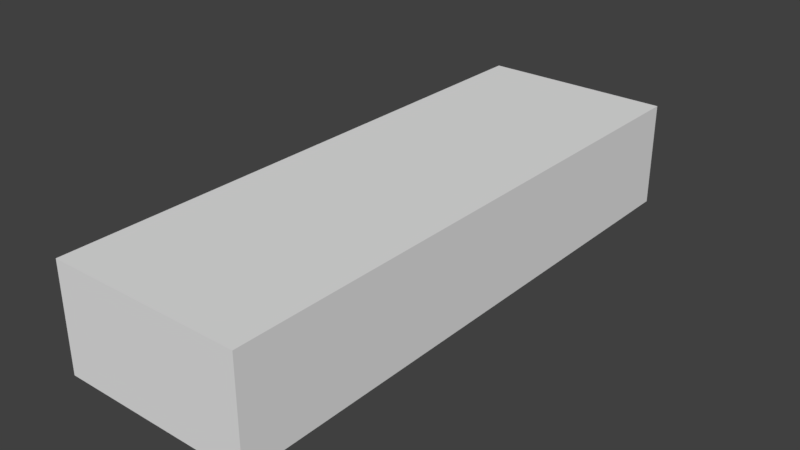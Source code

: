 # Source: untitled.blend  (saved by Blender 2.79.0; exported with 4.5.12 LTS)
import bpy
from mathutils import Matrix  # noqa: F401  (used for matrix-valued properties, if any)

bpy.ops.wm.read_factory_settings(use_empty=True)
scene = bpy.context.scene
scene.name = 'Scene'

# ---- collections
col_collection_1 = bpy.data.collections.new('Collection 1'); scene.collection.children.link(col_collection_1)
col_collection_2 = bpy.data.collections.new('Collection 2'); scene.collection.children.link(col_collection_2)
col_collection_3 = bpy.data.collections.new('Collection 3'); scene.collection.children.link(col_collection_3)
col_collection_4 = bpy.data.collections.new('Collection 4'); scene.collection.children.link(col_collection_4)
col_collection_5 = bpy.data.collections.new('Collection 5'); scene.collection.children.link(col_collection_5)
col_collection_6 = bpy.data.collections.new('Collection 6'); scene.collection.children.link(col_collection_6)
col_collection_7 = bpy.data.collections.new('Collection 7'); scene.collection.children.link(col_collection_7)
col_collection_8 = bpy.data.collections.new('Collection 8'); scene.collection.children.link(col_collection_8)
col_collection_9 = bpy.data.collections.new('Collection 9'); scene.collection.children.link(col_collection_9)
col_collection_10 = bpy.data.collections.new('Collection 10'); scene.collection.children.link(col_collection_10)
col_collection_11 = bpy.data.collections.new('Collection 11'); scene.collection.children.link(col_collection_11)
col_collection_12 = bpy.data.collections.new('Collection 12'); scene.collection.children.link(col_collection_12)
col_collection_13 = bpy.data.collections.new('Collection 13'); scene.collection.children.link(col_collection_13)
col_collection_14 = bpy.data.collections.new('Collection 14'); scene.collection.children.link(col_collection_14)
col_collection_15 = bpy.data.collections.new('Collection 15'); scene.collection.children.link(col_collection_15)
col_collection_16 = bpy.data.collections.new('Collection 16'); scene.collection.children.link(col_collection_16)
col_collection_17 = bpy.data.collections.new('Collection 17'); scene.collection.children.link(col_collection_17)
col_collection_18 = bpy.data.collections.new('Collection 18'); scene.collection.children.link(col_collection_18)
col_collection_19 = bpy.data.collections.new('Collection 19'); scene.collection.children.link(col_collection_19)
col_collection_20 = bpy.data.collections.new('Collection 20'); scene.collection.children.link(col_collection_20)

# ---- materials (node trees are filled in below, after node groups)
mat_mtl_hull = bpy.data.materials.new('mtl_hull')
mat_mtl_hull.alpha_threshold = 0.0
mat_mtl_hull.use_transparent_shadow = False
mat_mtl_hull.roughness = 0.5

# ---- material node trees

# ---- world
world_world = bpy.data.worlds.new('World'); scene.world = world_world
world_world.color = (0.05088, 0.05088, 0.05088)
world_world.use_sun_shadow = False
world_world.sun_shadow_jitter_overblur = 0.0
world_world.cycles.sampling_method = 'MANUAL'

# ---- meshes
me_co_culling = bpy.data.meshes.new('co_culling')
me_co_culling.from_pydata([(-1.217, -3.43, -0.6639), (-1.217, -3.43, 0.6639), (-1.217, 3.762, -0.6639), (-1.217, 3.762, 0.6639), (1.217, -3.43, -0.6639), (1.217, -3.43, 0.6639), (1.217, 3.762, -0.6639), (1.217, 3.762, 0.6639)], [], [(0, 1, 3, 2), (2, 3, 7, 6), (6, 7, 5, 4), (4, 5, 1, 0), (2, 6, 4, 0), (7, 3, 1, 5)])
me_co_culling.use_remesh_preserve_volume = False
me_co_culling.use_remesh_preserve_attributes = False
me_co_culling.use_mirror_vertex_groups = False
me_co_culling.update()
me_g_g = bpy.data.meshes.new('g_g')
me_g_g.from_pydata([(-1.025, 2.621, -0.4999), (-0.5925, 3.052, -0.5), (-4.415e-05, 3.052, -0.5), (0.5924, 3.052, -0.5), (1.024, 2.621, -0.4999), (1.024, -0.241, -0.4998), (1.024, -2.635, -0.4998), (-1.025, -2.635, -0.4998), (-0.5925, -3.065, -0.5), (-4.647e-05, -3.065, -0.5), (-0.6771, 3.042, -0.5), (0.5924, -3.065, -0.5), (-0.7588, 3.019, -0.5), (-0.8349, 2.982, -0.5), (-1.024, -0.241, -0.4998), (-0.8985, 2.925, -0.5), (-1.025, -2.635, 0.5002), (-1.024, -0.241, 0.5002), (-1.025, 2.755, 0.5001), (-4.647e-05, -3.065, 0.5), (0.5924, -3.065, 0.5), (1.024, -2.635, 0.5002), (-0.9534, 2.86, -0.5001), (-0.5925, -3.065, 0.5), (-0.9919, 2.786, -0.5), (-1.016, 2.706, -0.5), (1.024, -0.241, 0.5002), (1.024, 2.755, 0.5001), (0.5924, 3.186, 0.5), (-4.413e-05, 3.186, 0.5), (-0.5925, 3.186, 0.5), (0.678, 3.043, -0.5), (0.7587, 3.019, -0.5), (0.8348, 2.982, -0.5), (0.8984, 2.925, -0.5), (0.9545, 2.862, -0.5001), (0.9918, 2.786, -0.5), (1.016, 2.706, -0.5), (-1.016, -2.72, -0.4999), (-0.9919, -2.799, -0.5), (-0.9531, -2.875, -0.5001), (-0.8985, -2.939, -0.5), (-0.8349, -2.995, -0.5), (-0.7588, -3.033, -0.5), (-0.6781, -3.057, -0.5), (1.016, -2.72, -0.4999), (0.9918, -2.799, -0.5), (0.953, -2.875, -0.5001), (0.8984, -2.939, -0.5), (0.8348, -2.995, -0.5), (0.7587, -3.033, -0.5), (0.678, -3.057, -0.5), (0.678, -3.057, 0.5), (0.7587, -3.033, 0.5), (0.8348, -2.995, 0.5), (0.8984, -2.939, 0.5), (0.953, -2.875, 0.4999), (0.9918, -2.799, 0.5), (1.016, -2.72, 0.5001), (-0.6781, -3.057, 0.5), (-0.7588, -3.033, 0.5), (-0.8349, -2.995, 0.5), (-0.8985, -2.939, 0.5), (-0.9531, -2.875, 0.4999), (-0.9919, -2.799, 0.5), (-1.016, -2.72, 0.5001), (1.016, 2.84, 0.5), (0.9918, 2.92, 0.5), (0.9545, 2.996, 0.4999), (0.8984, 3.06, 0.5), (0.8348, 3.116, 0.5), (0.7587, 3.153, 0.5), (0.678, 3.178, 0.5), (-0.6771, 3.176, 0.5), (-0.7588, 3.153, 0.5), (-0.8349, 3.116, 0.5), (-0.8985, 3.06, 0.5), (-0.9534, 2.995, 0.4999), (-0.9919, 2.92, 0.5), (-1.016, 2.84, 0.5), (0.678, -3.057, -0.5), (0.7587, -3.033, -0.5), (0.8348, -2.995, -0.5), (0.8984, -2.939, -0.5), (0.9918, -2.799, -0.5), (1.016, -2.72, -0.4999), (-0.6781, -3.057, -0.5), (-0.7588, -3.033, -0.5), (-0.8349, -2.995, -0.5), (-0.8985, -2.939, -0.5), (-0.9531, -2.875, -0.5001), (-0.9919, -2.799, -0.5), (-1.016, -2.72, -0.4999), (1.016, 2.706, -0.5), (0.9918, 2.786, -0.5), (0.9545, 2.862, -0.5001), (0.953, -2.875, -0.5001), (0.8984, 2.925, -0.5), (0.7587, 3.019, -0.5), (0.678, 3.043, -0.5), (-1.016, 2.706, -0.5), (-0.9919, 2.786, -0.5), (-0.9534, 2.86, -0.5001), (-0.8985, 2.925, -0.5), (-1.024, -0.241, -0.4998), (-0.7588, 3.019, -0.5), (0.5924, -3.065, -0.5), (-0.6771, 3.042, -0.5), (-4.647e-05, -3.065, -0.5), (-0.5925, -3.065, -0.5), (0.8348, 2.982, -0.5), (-1.025, -2.635, -0.4998), (1.024, -2.635, -0.4998), (1.024, -0.241, -0.4998), (1.024, 2.621, -0.4999), (-0.8349, 2.982, -0.5), (0.5924, 3.052, -0.5), (-4.415e-05, 3.052, -0.5), (-0.5925, 3.052, -0.5), (-1.025, 2.621, -0.4999), (-0.6683, -3.007, -0.5), (-0.7401, -2.986, -0.5), (0.9448, -2.78, -0.5), (0.9665, -2.71, -0.4999), (-0.9666, -2.71, -0.4999), (-0.8066, -2.953, -0.5), (-0.8624, -2.904, -0.5), (-0.9109, -2.847, -0.5001), (-0.9449, -2.78, -0.5), (0.974, -2.632, -0.4998), (-0.5901, -3.015, -0.5), (0.6682, -3.007, -0.5), (0.7401, -2.986, -0.5), (0.8065, -2.953, -0.5), (-0.9741, 2.516, -0.4999), (-4.646e-05, -3.015, -0.5), (0.59, -3.015, -0.5), (-0.9741, -2.632, -0.4998), (-0.974, -0.241, -0.4998), (0.9739, -0.241, -0.4998), (0.974, 2.516, -0.4999), (0.8623, -2.904, -0.5), (0.9108, -2.847, -0.5001)], [], [(5, 26, 21, 6), (14, 7, 16, 17), (4, 27, 26, 5), (11, 20, 19, 9), (2, 29, 28, 3), (1, 30, 29, 2), (8, 9, 19, 23), (0, 14, 17, 18), (44, 8, 23, 59), (36, 67, 66, 37), (3, 28, 72, 31), (25, 79, 78, 24), (42, 43, 60, 61), (22, 77, 76, 15), (10, 73, 30, 1), (7, 38, 65, 16), (49, 54, 53, 50), (96, 56, 55, 48), (48, 55, 54, 49), (41, 42, 61, 62), (50, 53, 52, 51), (38, 39, 64, 65), (24, 78, 77, 22), (12, 74, 73, 10), (34, 69, 68, 35), (46, 57, 56, 96), (35, 68, 67, 36), (51, 52, 20, 11), (43, 44, 59, 60), (39, 40, 63, 64), (110, 70, 69, 34), (32, 71, 70, 110), (0, 18, 79, 25), (37, 66, 27, 4), (45, 58, 57, 46), (40, 41, 62, 63), (115, 75, 74, 12), (31, 72, 71, 32), (6, 21, 58, 45), (15, 76, 75, 115), (128, 91, 92, 124), (121, 87, 88, 125), (124, 92, 111, 137), (134, 116, 99), (134, 13, 105), (134, 105, 107), (134, 107, 118), (123, 85, 84, 122), (137, 111, 104, 138), (134, 102, 103), (132, 81, 80, 131), (122, 84, 47, 142), (140, 114, 113, 139), (142, 47, 83, 141), (134, 98, 33), (136, 106, 108, 135), (131, 80, 106, 136), (129, 112, 85, 123), (134, 100, 101), (134, 103, 13), (134, 101, 102), (138, 104, 119, 134), (127, 90, 91, 128), (125, 88, 89, 126), (134, 118, 117), (133, 82, 81, 132), (134, 99, 98), (134, 117, 116), (139, 113, 112, 129), (135, 108, 109, 130), (134, 33, 97), (134, 94, 93), (134, 95, 94), (134, 97, 95), (130, 109, 86, 120), (141, 83, 82, 133), (120, 86, 87, 121), (126, 89, 90, 127), (134, 93, 114, 140), (134, 119, 100)])
me_g_g.polygons.foreach_set('use_smooth', [True] * 80)
_uv = me_g_g.uv_layers.new(name='UVMap')
_uv.uv.foreach_set('vector', [1.185, 0.0, 1.185, 0.5, 8.941e-06, 0.5, 8.941e-06, 0.0, 5.309, 0.0, 6.494, 0.0, 6.494, 0.5, 5.309, 0.5, 2.618, 0.0, 2.618, 0.5, 1.185, 0.5, 1.185, 0.0, 7.416, 0.0, 7.416, 0.5, 7.123, 0.5, 7.123, 0.0, 3.247, 0.0, 3.247, 0.5, 2.954, 0.5, 2.954, 0.0, 3.54, 0.0, 3.54, 0.5, 3.247, 0.5, 3.247, 0.0, 6.829, 0.0, 7.123, 0.0, 7.123, 0.5, 6.829, 0.5, 3.876, 0.0, 5.309, 0.0, 5.309, 0.5, 3.876, 0.5, 6.787, 0.0, 6.829, 0.0, 6.829, 0.5, 6.787, 0.5, 2.702, 0.0, 2.702, 0.5, 2.66, 0.5, 2.66, 0.0, 2.954, 0.0, 2.954, 0.5, 2.911, 0.5, 2.911, 0.0, 3.834, 0.0, 3.834, 0.5, 3.792, 0.5, 3.792, 0.0, 6.703, 0.0, 6.745, 0.0, 6.745, 0.5, 6.703, 0.5, 3.751, 0.0, 3.751, 0.5, 3.709, 0.5, 3.709, 0.0, 3.583, 0.0, 3.583, 0.5, 3.54, 0.5, 3.54, 0.0, 6.494, 0.0, 6.536, 0.0, 6.536, 0.5, 6.494, 0.5, -0.2093, 0.0, -0.2093, 0.5, -0.2512, 0.5, -0.2512, 0.0, -0.1256, 0.0, -0.1256, 0.5, -0.1673, 0.5, -0.1673, 0.0, -0.1673, 0.0, -0.1673, 0.5, -0.2093, 0.5, -0.2093, 0.0, 6.661, 0.0, 6.703, 0.0, 6.703, 0.5, 6.661, 0.5, -0.2512, 0.0, -0.2512, 0.5, -0.293, 0.5, -0.293, 0.0, 6.536, 0.0, 6.577, 0.0, 6.577, 0.5, 6.536, 0.5, 3.792, 0.0, 3.792, 0.5, 3.751, 0.5, 3.751, 0.0, 3.625, 0.0, 3.625, 0.5, 3.583, 0.5, 3.583, 0.0, 2.786, 0.0, 2.786, 0.5, 2.744, 0.5, 2.744, 0.0, -0.0835, 0.0, -0.0835, 0.5, -0.1256, 0.5, -0.1256, 0.0, 2.744, 0.0, 2.744, 0.5, 2.702, 0.5, 2.702, 0.0, -0.293, 0.0, -0.293, 0.5, -0.3356, 0.5, -0.3356, 0.0, 6.745, 0.0, 6.787, 0.0, 6.787, 0.5, 6.745, 0.5, 6.577, 0.0, 6.62, 0.0, 6.62, 0.5, 6.577, 0.5, 2.828, 0.0, 2.828, 0.5, 2.786, 0.5, 2.786, 0.0, 2.87, 0.0, 2.87, 0.5, 2.828, 0.5, 2.828, 0.0, 3.876, 0.0, 3.876, 0.5, 3.834, 0.5, 3.834, 0.0, 2.66, 0.0, 2.66, 0.5, 2.618, 0.5, 2.618, 0.0, -0.04216, 0.0, -0.04216, 0.5, -0.0835, 0.5, -0.0835, 0.0, 6.62, 0.0, 6.661, 0.0, 6.661, 0.5, 6.62, 0.5, 3.667, 0.0, 3.667, 0.5, 3.625, 0.5, 3.625, 0.0, 2.911, 0.0, 2.911, 0.5, 2.87, 0.5, 2.87, 0.0, 8.941e-06, 0.0, 8.941e-06, 0.5, -0.04216, 0.5, -0.04216, 0.0, 3.709, 0.0, 3.709, 0.5, 3.667, 0.5, 3.667, 0.0, 6.508, 0.5, 6.577, 0.5, 6.536, 0.5, 6.469, 0.5, 6.655, 0.5, 6.745, 0.5, 6.703, 0.5, 6.623, 0.5, 6.469, 0.5, 6.536, 0.5, 6.494, 0.5, 6.425, 0.5, 2.957, 0.5, 2.954, 0.5, 2.911, 0.5, 3.656, 0.5, 3.667, 0.5, 3.625, 0.5, 3.619, 0.5, 3.625, 0.5, 3.583, 0.5, 3.581, 0.5, 3.583, 0.5, 3.54, 0.5, 0.1579, 0.5, -0.04216, 0.5, -0.0835, 0.5, 0.1244, 0.5, 6.425, 0.5, 6.494, 0.5, 5.309, 0.5, 5.22, 0.5, 3.731, 0.5, 3.751, 0.5, 3.709, 0.5, 0.2544, 0.5, -0.2512, 0.5, -0.293, 0.5, 1.433, 0.5, 0.1244, 0.5, -0.0835, 0.5, -0.1256, 0.5, 0.09295, 0.5, 2.661, 0.5, 2.618, 0.5, 1.185, 0.5, 1.299, 0.5, 0.09295, 0.5, -0.1256, 0.5, -0.1673, 0.5, 0.08564, 0.5, 2.88, 0.5, 2.87, 0.5, 2.828, 0.5, 5.317, 0.5, 7.416, 0.5, 7.123, 0.5, 6.915, 0.5, 1.433, 0.5, -0.293, 0.5, 7.416, 0.5, 5.317, 0.5, 0.206, 0.5, 8.941e-06, 0.5, -0.04216, 0.5, 0.1579, 0.5, 3.803, 0.5, 3.834, 0.5, 3.792, 0.5, 3.693, 0.5, 3.709, 0.5, 3.667, 0.5, 3.767, 0.5, 3.792, 0.5, 3.751, 0.5, 5.22, 0.5, 5.309, 0.5, 3.876, 0.5, 3.839, 0.5, 6.548, 0.5, 6.62, 0.5, 6.577, 0.5, 6.508, 0.5, 6.623, 0.5, 6.703, 0.5, 6.661, 0.5, 6.584, 0.5, 3.542, 0.5, 3.54, 0.5, 3.247, 0.5, 0.09035, 0.5, -0.2093, 0.5, -0.2512, 0.5, 0.2544, 0.5, 2.918, 0.5, 2.911, 0.5, 2.87, 0.5, 3.25, 0.5, 3.247, 0.5, 2.954, 0.5, 1.299, 0.5, 1.185, 0.5, 8.941e-06, 0.5, 0.206, 0.5, 6.915, 0.5, 7.123, 0.5, 6.829, 0.5, 6.717, 0.5, 2.843, 0.5, 2.828, 0.5, 2.786, 0.5, 2.733, 0.5, 2.702, 0.5, 2.66, 0.5, 2.768, 0.5, 2.744, 0.5, 2.702, 0.5, 2.806, 0.5, 2.786, 0.5, 2.744, 0.5, 6.717, 0.5, 6.829, 0.5, 6.787, 0.5, 6.689, 0.5, 0.08564, 0.5, -0.1673, 0.5, -0.2093, 0.5, 0.09035, 0.5, 6.689, 0.5, 6.787, 0.5, 6.745, 0.5, 6.655, 0.5, 6.584, 0.5, 6.661, 0.5, 6.62, 0.5, 6.548, 0.5, 2.696, 0.5, 2.66, 0.5, 2.618, 0.5, 2.661, 0.5, 3.839, 0.5, 3.876, 0.5, 3.834, 0.5])
me_g_g.materials.append(mat_mtl_hull)
me_g_g.use_remesh_preserve_volume = False
me_g_g.use_remesh_preserve_attributes = False
me_g_g.use_mirror_vertex_groups = False
me_g_g.update()
me_g_g.normals_split_custom_set([tuple(v) for v in zip(*[iter([1.0, 3.424e-06, 1.226e-06, 1.0, 3.425e-06, 1.226e-06, 0.9988, -0.04805, 0.0, 0.9988, -0.04809, 0.0, -1.0, 4.345e-06, 1.193e-06, -0.9988, -0.04809, 0.0, -0.9988, -0.04805, 0.0, -1.0, 4.345e-06, 1.193e-06, 0.999, 0.04379, -0.005897, 0.9986, 0.05191, -0.006989, 1.0, 3.425e-06, 1.226e-06, 1.0, 3.424e-06, 1.226e-06, 0.04748, -0.9989, 0.0, 0.04748, -0.9989, 0.0, 0.0, -1.0, 0.0, 0.0, -1.0, 0.0, 0.0, 0.9911, -0.1334, 0.0, 0.9911, -0.1334, 0.04687, 0.99, -0.1333, 0.04725, 0.99, -0.1333, -0.0578, 0.9894, -0.1332, -0.05723, 0.9894, -0.1332, 0.0, 0.9911, -0.1334, 0.0, 0.9911, -0.1334, -0.04748, -0.9989, 0.0, 0.0, -1.0, 0.0, 0.0, -1.0, 0.0, -0.04748, -0.9989, 0.0, -0.999, 0.0438, -0.005897, -1.0, 4.345e-06, 1.193e-06, -1.0, 4.345e-06, 1.193e-06, -0.9986, 0.05191, -0.006989, -0.1945, -0.9809, 0.0, -0.04748, -0.9989, 0.0, -0.04748, -0.9989, 0.0, -0.1945, -0.9809, 0.0, 0.9311, 0.3614, -0.04866, 0.9265, 0.373, -0.05022, 0.9787, 0.2034, -0.02738, 0.982, 0.187, -0.02518, 0.04725, 0.99, -0.1333, 0.04687, 0.99, -0.1333, 0.1912, 0.9728, -0.131, 0.1945, 0.9721, -0.1309, -0.982, 0.187, -0.02518, -0.9787, 0.2034, -0.02738, -0.9221, 0.3834, -0.05161, -0.9275, 0.3704, -0.04987, -0.5556, -0.8315, 0.0, -0.3673, -0.9301, 0.0, -0.3673, -0.9301, 0.0, -0.5556, -0.8315, 0.0, -0.834, 0.5468, -0.07361, -0.8252, 0.5598, -0.07536, -0.7088, 0.6991, -0.09412, -0.7151, 0.6927, -0.09326, -0.1933, 0.9724, -0.1309, -0.1908, 0.9729, -0.131, -0.05723, 0.9894, -0.1332, -0.0578, 0.9894, -0.1332, -0.9988, -0.04809, 0.0, -0.9806, -0.1958, 0.0, -0.9807, -0.1956, 0.0, -0.9988, -0.04805, 0.0, 0.5556, -0.8315, 0.0, 0.5556, -0.8315, 0.0, 0.3673, -0.9301, 0.0, 0.3673, -0.9301, 0.0, 0.8311, -0.5561, 0.0, 0.8311, -0.5561, 0.0, 0.7127, -0.7014, 0.0, 0.7127, -0.7014, 0.0, 0.7127, -0.7014, 0.0, 0.7127, -0.7014, 0.0, 0.5556, -0.8315, 0.0, 0.5556, -0.8315, 0.0, -0.7127, -0.7014, 0.0, -0.5556, -0.8315, 0.0, -0.5556, -0.8315, 0.0, -0.7127, -0.7014, 0.0, 0.3673, -0.9301, 0.0, 0.3673, -0.9301, 0.0, 0.1945, -0.9809, 0.0, 0.1945, -0.9809, 0.0, -0.9806, -0.1958, 0.0, -0.9266, -0.376, 0.0, -0.9267, -0.3759, 0.0, -0.9807, -0.1956, 0.0, -0.9275, 0.3704, -0.04987, -0.9221, 0.3834, -0.05161, -0.8252, 0.5598, -0.07536, -0.834, 0.5468, -0.07361, -0.3565, 0.926, -0.1247, -0.3514, 0.9279, -0.1249, -0.1908, 0.9729, -0.131, -0.1933, 0.9724, -0.1309, 0.7067, 0.7012, -0.0944, 0.7013, 0.7065, -0.09511, 0.8239, 0.5617, -0.07562, 0.8344, 0.5462, -0.07353, 0.9266, -0.376, 0.0, 0.9267, -0.3759, 0.0, 0.8311, -0.5561, 0.0, 0.8311, -0.5561, 0.0, 0.8344, 0.5462, -0.07353, 0.8239, 0.5617, -0.07562, 0.9265, 0.373, -0.05022, 0.9311, 0.3614, -0.04866, 0.1945, -0.9809, 0.0, 0.1945, -0.9809, 0.0, 0.04748, -0.9989, 0.0, 0.04748, -0.9989, 0.0, -0.3673, -0.9301, 0.0, -0.1945, -0.9809, 0.0, -0.1945, -0.9809, 0.0, -0.3673, -0.9301, 0.0, -0.9266, -0.376, 0.0, -0.8311, -0.5561, 0.0, -0.8311, -0.5561, 0.0, -0.9267, -0.3759, 0.0, 0.5574, 0.8228, -0.1108, 0.547, 0.8297, -0.1117, 0.7013, 0.7065, -0.09511, 0.7067, 0.7012, -0.0944, 0.3667, 0.922, -0.1241, 0.3621, 0.9238, -0.1244, 0.547, 0.8297, -0.1117, 0.5574, 0.8228, -0.1108, -0.999, 0.0438, -0.005897, -0.9986, 0.05191, -0.006989, -0.9787, 0.2034, -0.02738, -0.982, 0.187, -0.02518, 0.982, 0.187, -0.02518, 0.9787, 0.2034, -0.02738, 0.9986, 0.05191, -0.006989, 0.999, 0.04379, -0.005897, 0.9806, -0.1958, 0.0, 0.9807, -0.1957, 0.0, 0.9267, -0.3759, 0.0, 0.9266, -0.376, 0.0, -0.8311, -0.5561, 0.0, -0.7127, -0.7014, 0.0, -0.7127, -0.7014, 0.0, -0.8311, -0.5561, 0.0, -0.5574, 0.8228, -0.1108, -0.547, 0.8297, -0.1117, -0.3514, 0.9279, -0.1249, -0.3565, 0.926, -0.1247, 0.1945, 0.9721, -0.1309, 0.1912, 0.9728, -0.131, 0.3621, 0.9238, -0.1244, 0.3667, 0.922, -0.1241, 0.9988, -0.04809, 0.0, 0.9988, -0.04805, 0.0, 0.9807, -0.1957, 0.0, 0.9806, -0.1958, 0.0, -0.7151, 0.6927, -0.09326, -0.7088, 0.6991, -0.09412, -0.547, 0.8297, -0.1117, -0.5574, 0.8228, -0.1108, -0.0002274, 0.0006848, -1.0, -0.0002274, 0.0006848, -1.0, -0.0002512, 0.001188, -1.0, -0.0002512, 0.001188, -1.0, 1.034e-08, -1.222e-06, -1.0, 1.034e-08, -1.222e-06, -1.0, 5.334e-06, -3.781e-06, -1.0, 5.334e-06, -3.781e-06, -1.0, -0.0002512, 0.001188, -1.0, -0.0002512, 0.001188, -1.0, -7.43e-05, 0.0006104, -1.0, -7.43e-05, 0.0006104, -1.0, -7.376e-05, -0.0001783, -1.0, -1.097e-05, -0.0002102, -1.0, -3.263e-05, -0.0001449, -1.0, -7.376e-05, -0.0001783, -1.0, 0.0002011, -0.0003389, -1.0, 9.725e-05, -0.0002988, -1.0, -7.376e-05, -0.0001783, -1.0, 9.725e-05, -0.0002988, -1.0, 3.734e-05, -0.0002676, -1.0, -7.376e-05, -0.0001783, -1.0, 3.734e-05, -0.0002676, -1.0, 6.586e-06, -0.0002479, -1.0, 0.0002511, 0.001188, -1.0, 0.0002511, 0.001188, -1.0, 0.0002273, 0.0006854, -1.0, 0.0002273, 0.0006854, -1.0, -7.43e-05, 0.0006104, -1.0, -7.43e-05, 0.0006104, -1.0, -2.468e-05, -9.797e-06, -1.0, -2.468e-05, -9.797e-06, -1.0, -7.376e-05, -0.0001783, -1.0, 0.0007268, -0.0004556, -1.0, 0.0004141, -0.0003946, -1.0, 2.209e-07, -1.222e-06, -1.0, 2.209e-07, -1.222e-06, -1.0, 5.907e-06, -1.798e-08, -1.0, 5.907e-06, -1.798e-08, -1.0, 0.0002273, 0.0006854, -1.0, 0.0002273, 0.0006854, -1.0, -1.825e-05, 1.091e-05, -1.0, -1.825e-05, 1.091e-05, -1.0, 3.588e-05, -0.0001772, -1.0, 2.288e-05, -0.000306, -1.0, 2.497e-05, -9.797e-06, -1.0, 2.497e-05, -9.797e-06, -1.0, -1.825e-05, 1.091e-05, -1.0, -1.825e-05, 1.091e-05, -1.0, -7.109e-05, -8.568e-05, -1.0, -7.109e-05, -8.568e-05, -1.0, -7.376e-05, -0.0001783, -1.0, -4.646e-05, -9.676e-05, -1.0, -5.51e-05, -6.403e-05, -1.0, 3.363e-06, -1.913e-07, -1.0, 3.363e-06, -1.913e-07, -1.0, 0.0, 0.0, -1.0, 0.0, 0.0, -1.0, 5.907e-06, -1.798e-08, -1.0, 5.907e-06, -1.798e-08, -1.0, 3.363e-06, -1.913e-07, -1.0, 3.363e-06, -1.913e-07, -1.0, 7.412e-05, 0.0006104, -1.0, 7.412e-05, 0.0006104, -1.0, 0.0002511, 0.001188, -1.0, 0.0002511, 0.001188, -1.0, -7.376e-05, -0.0001783, -1.0, -0.0009158, -0.0005514, -1.0, 0.0003897, -0.0004573, -1.0, -7.376e-05, -0.0001783, -1.0, 0.0004141, -0.0003946, -1.0, 0.0002011, -0.0003389, -1.0, -7.376e-05, -0.0001783, -1.0, 0.0003897, -0.0004573, -1.0, 0.0007268, -0.0004556, -1.0, -2.468e-05, -9.797e-06, -1.0, -2.468e-05, -9.797e-06, -1.0, -0.001144, -0.0005566, -1.0, -7.376e-05, -0.0001783, -1.0, 1.697e-05, 1.022e-05, -1.0, 1.697e-05, 1.022e-05, -1.0, -0.0002274, 0.0006848, -1.0, -0.0002274, 0.0006848, -1.0, 5.334e-06, -3.781e-06, -1.0, 5.334e-06, -3.781e-06, -1.0, 7.016e-05, -8.577e-05, -1.0, 7.016e-05, -8.578e-05, -1.0, -7.376e-05, -0.0001783, -1.0, 6.586e-06, -0.0002479, -1.0, 0.0, -0.0002433, -1.0, -5.334e-06, -3.781e-06, -1.0, -5.334e-06, -3.781e-06, -1.0, 2.209e-07, -1.222e-06, -1.0, 2.209e-07, -1.222e-06, -1.0, -7.376e-05, -0.0001783, -1.0, -3.263e-05, -0.0001449, -1.0, -4.646e-05, -9.676e-05, -1.0, -7.376e-05, -0.0001783, -1.0, 0.0, -0.0002433, -1.0, -1.097e-05, -0.0002102, -1.0, 2.497e-05, -9.797e-06, -1.0, 2.497e-05, -9.797e-06, -1.0, 7.412e-05, 0.0006104, -1.0, 7.412e-05, 0.0006104, -1.0, 0.0, 0.0, -1.0, 0.0, 0.0, -1.0, -3.363e-06, -1.913e-07, -1.0, -3.363e-06, -1.913e-07, -1.0, -7.376e-05, -0.0001783, -1.0, -5.51e-05, -6.403e-05, -1.0, -8.091e-05, 5.211e-05, -1.0, -7.376e-05, -0.0001783, -1.0, 6.779e-06, -0.0005322, -1.0, 2.954e-05, -0.0005562, -1.0, -7.376e-05, -0.0001783, -1.0, -6.007e-05, -7.504e-05, -1.0, 6.779e-06, -0.0005322, -1.0, -7.376e-05, -0.0001783, -1.0, -8.091e-05, 5.211e-05, -1.0, -6.007e-05, -7.504e-05, -1.0, -3.363e-06, -1.913e-07, -1.0, -3.363e-06, -1.913e-07, -1.0, -5.676e-06, -1.799e-08, -1.0, -5.676e-06, -1.798e-08, -1.0, -7.109e-05, -8.568e-05, -1.0, -7.109e-05, -8.568e-05, -1.0, -5.334e-06, -3.781e-06, -1.0, -5.334e-06, -3.781e-06, -1.0, -5.676e-06, -1.798e-08, -1.0, -5.676e-06, -1.799e-08, -1.0, 1.034e-08, -1.222e-06, -1.0, 1.034e-08, -1.222e-06, -1.0, 7.016e-05, -8.578e-05, -1.0, 7.016e-05, -8.577e-05, -1.0, 1.697e-05, 1.022e-05, -1.0, 1.697e-05, 1.022e-05, -1.0, -7.376e-05, -0.0001783, -1.0, 2.954e-05, -0.0005562, -1.0, 2.288e-05, -0.000306, -1.0, 3.588e-05, -0.0001772, -1.0, -7.376e-05, -0.0001783, -1.0, -0.001144, -0.0005566, -1.0, -0.0009158, -0.0005514, -1.0])] * 3)])

# ---- objects
ob_co_culling = bpy.data.objects.new('co_culling', me_co_culling)
ob_g_g = bpy.data.objects.new('g_g', me_g_g)

# ---- transforms, parenting, visibility, modifiers, constraints
ob_co_culling.location = (0.0, 0.0, 0.0)
ob_co_culling.hide_viewport = True
ob_co_culling.lineart.crease_threshold = 0.0
ob_g_g.location = (0.0, 0.0, 0.0)
ob_g_g.lineart.crease_threshold = 0.0

# ---- collection membership
col_collection_1.objects.link(ob_co_culling)
col_collection_1.objects.link(ob_g_g)
col_collection_2.objects.link(ob_g_g)
col_collection_3.objects.link(ob_g_g)
col_collection_4.objects.link(ob_g_g)
col_collection_5.objects.link(ob_g_g)
col_collection_6.objects.link(ob_g_g)
col_collection_7.objects.link(ob_g_g)
col_collection_8.objects.link(ob_g_g)
col_collection_9.objects.link(ob_g_g)
col_collection_10.objects.link(ob_g_g)
col_collection_11.objects.link(ob_g_g)
col_collection_12.objects.link(ob_g_g)
col_collection_13.objects.link(ob_g_g)
col_collection_14.objects.link(ob_g_g)
col_collection_15.objects.link(ob_g_g)
col_collection_16.objects.link(ob_g_g)
col_collection_17.objects.link(ob_g_g)
col_collection_18.objects.link(ob_g_g)
col_collection_19.objects.link(ob_g_g)
col_collection_20.objects.link(ob_g_g)

# ---- scene / render settings (as saved in the file)
scene.frame_start = 1; scene.frame_end = 250; scene.frame_set(1)
scene.render.engine = 'BLENDER_EEVEE_NEXT'
scene.render.resolution_percentage = 50
scene.render.dither_intensity = 0.0
scene.cycles.use_denoising = False
scene.cycles.samples = 128
scene.cycles.sampling_pattern = 'TABULATED_SOBOL'
scene.cycles.use_adaptive_sampling = False
scene.cycles.use_light_tree = False
scene.cycles.blur_glossy = 0.0
scene.cycles.sample_clamp_indirect = 0.0
scene.view_settings.view_transform = 'Standard'
bpy.context.view_layer.update()

# ---- added for rendering (the .blend has no active camera and no usable light): camera, sun
cam_auto = bpy.data.cameras.new('AutoCamera')
cam_auto.lens = 50.0
cam_auto.sensor_width = 36.0
cam_auto.clip_end = 1000.0
ob_auto_camera = bpy.data.objects.new('AutoCamera', cam_auto)
scene.collection.objects.link(ob_auto_camera)
ob_auto_camera.location = (7.13174, -8.39211, 5.70539)
ob_auto_camera.rotation_euler = (1.09748, -7.21219e-08, 0.694738)
scene.camera = ob_auto_camera
light_auto_sun = bpy.data.lights.new('AutoSun', 'SUN')
light_auto_sun.energy = 3.0
light_auto_sun.angle = 0.0523599
ob_auto_sun = bpy.data.objects.new('AutoSun', light_auto_sun)
scene.collection.objects.link(ob_auto_sun)
ob_auto_sun.rotation_euler = (0.872665, 0.174533, 0.523599)
bpy.context.view_layer.update()
